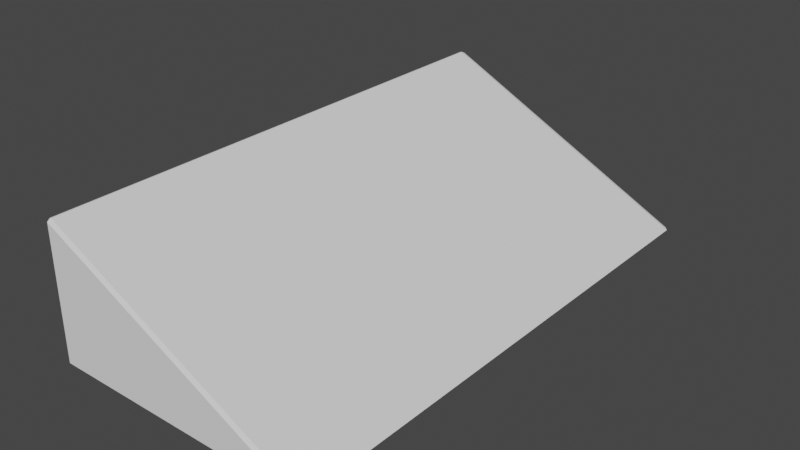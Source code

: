# Source: 2X4X1SlopedShortWay.blend  (saved by Blender 2.93.21; exported with 4.5.12 LTS)
import bpy
from mathutils import Matrix  # noqa: F401  (used for matrix-valued properties, if any)

bpy.ops.wm.read_factory_settings(use_empty=True)
scene = bpy.context.scene
scene.name = 'Scene'

# ---- collections
col_collection = bpy.data.collections.new('Collection'); scene.collection.children.link(col_collection)

# ---- world
world_world = bpy.data.worlds.new('World'); scene.world = world_world
world_world.use_nodes = True; world_world.node_tree.nodes.clear()
_N = world_world.node_tree.nodes; _L = world_world.node_tree.links
n0 = _N.new('ShaderNodeOutputWorld'); n0.name = 'World Output'; n0.location = (300, 300)
n1 = _N.new('ShaderNodeBackground'); n1.name = 'Background'; n1.location = (10, 300)
n1.inputs[0].default_value = (0.05088, 0.05088, 0.05088, 1.0)
_L.new(n1.outputs[0], n0.inputs[0])
n0.is_active_output = True
world_world.color = (0.05088, 0.05088, 0.05088)
world_world.use_sun_shadow = False
world_world.sun_shadow_jitter_overblur = 0.0

# ---- meshes
me_cube_001 = bpy.data.meshes.new('Cube.001')
me_cube_001.from_pydata([(-0.985, -0.985, -1.0), (-0.985, -1.0, -0.985), (-1.0, -0.985, -0.985), (-0.985, -1.0, 0.9639), (-0.9894, -0.985, 0.9894), (-1.0, -0.985, 0.985), (-0.985, 0.985, -1.0), (-1.0, 0.985, -0.985), (-0.985, 1.0, -0.985), (-0.9894, 0.985, 0.9894), (-0.985, 1.0, 0.9639), (-1.0, 0.985, 0.985), (0.9639, -1.0, -0.985), (0.985, -0.985, -1.0), (0.9894, -0.985, -0.9894), (0.985, 0.985, -1.0), (0.9639, 1.0, -0.985), (0.9894, 0.985, -0.9894)], [], [(3, 1, 12), (9, 4, 14, 17), (8, 10, 16), (2, 5, 11, 7), (0, 1, 2), (3, 4, 5), (6, 7, 8), (9, 10, 11), (12, 13, 14), (15, 16, 17), (6, 0, 2, 7), (1, 3, 5, 2), (4, 9, 11, 5), (10, 8, 7, 11), (15, 6, 8, 16), (9, 17, 16, 10), (3, 12, 14, 4), (13, 15, 17, 14), (0, 13, 12, 1), (6, 15, 13, 0)])
_uv = me_cube_001.uv_layers.new(name='UVMap')
_uv.uv.foreach_set('vector', [0.6178, 0.01355, 0.1306, 0.7444, 0.3742, 0.7444, 0.6237, 0.25, 0.6237, 0.005302, 0.3763, 0.7447, 0.3763, 0.5, 0.1306, 0.4981, 0.6178, 0.2545, 0.3742, 0.4981, 0.3769, 0.00187, 0.6231, 0.00187, 0.6231, 0.2481, 0.3769, 0.2481, 0.1269, 0.7481, 0.1269, 0.75, 0.125, 0.7481, 0.6205, 0.0, 0.625, 0.00187, 0.625, 0.00187, 0.1269, 0.5019, 0.125, 0.5019, 0.1269, 0.5, 0.6237, 0.25, 0.6218, 0.2532, 0.625, 0.2481, 0.3742, 0.7444, 0.3731, 0.7481, 0.3763, 0.7447, 0.3731, 0.5019, 0.3742, 0.4981, 0.3763, 0.5, 0.1269, 0.5019, 0.1269, 0.7481, 0.125, 0.7481, 0.125, 0.5019, 0.3769, 0.0, 0.6205, 0.0, 0.6231, 0.00187, 0.3769, 0.00187, 0.6237, 0.005302, 0.6237, 0.25, 0.6231, 0.2481, 0.6231, 0.00187, 0.6205, 0.25, 0.3769, 0.25, 0.3769, 0.2481, 0.6231, 0.2481, 0.3731, 0.5019, 0.1269, 0.5019, 0.1306, 0.4981, 0.3742, 0.4981, 0.6237, 0.25, 0.3763, 0.5, 0.3742, 0.4981, 0.6178, 0.2545, 0.6178, 0.01355, 0.3742, 0.7444, 0.3763, 0.7447, 0.6237, 0.005302, 0.3731, 0.7481, 0.3731, 0.5019, 0.3763, 0.5, 0.3763, 0.7447, 0.1269, 0.7481, 0.3731, 0.7481, 0.3742, 0.7444, 0.1306, 0.7444, 0.1269, 0.5019, 0.3731, 0.5019, 0.3731, 0.7481, 0.1269, 0.7481])
me_cube_001.use_remesh_fix_poles = True
me_cube_001.use_remesh_preserve_attributes = False
me_cube_001.update()

# ---- objects
ob_cube = bpy.data.objects.new('Cube', me_cube_001)

# ---- transforms, parenting, visibility, modifiers, constraints
ob_cube.location = (0.0, 0.0, 0.0)
ob_cube.scale = (0.2, 0.4, 0.1)

# ---- collection membership
col_collection.objects.link(ob_cube)

# ---- scene / render settings (as saved in the file)
scene.frame_start = 1; scene.frame_end = 250; scene.frame_set(1)
scene.render.engine = 'BLENDER_EEVEE_NEXT'
scene.cycles.use_denoising = False
scene.cycles.samples = 128
scene.cycles.sampling_pattern = 'TABULATED_SOBOL'
scene.cycles.use_adaptive_sampling = False
scene.cycles.use_light_tree = False
scene.view_settings.view_transform = 'Filmic'
bpy.context.view_layer.update()

# ---- added for rendering (the .blend has no active camera and no usable light): camera, sun
cam_auto = bpy.data.cameras.new('AutoCamera')
cam_auto.lens = 50.0
cam_auto.sensor_width = 36.0
cam_auto.clip_end = 1000.0
ob_auto_camera = bpy.data.objects.new('AutoCamera', cam_auto)
scene.collection.objects.link(ob_auto_camera)
ob_auto_camera.location = (0.845859, -1.0163, 0.677004)
ob_auto_camera.rotation_euler = (1.09748, -7.21219e-08, 0.694738)
scene.camera = ob_auto_camera
light_auto_sun = bpy.data.lights.new('AutoSun', 'SUN')
light_auto_sun.energy = 3.0
light_auto_sun.angle = 0.0523599
ob_auto_sun = bpy.data.objects.new('AutoSun', light_auto_sun)
scene.collection.objects.link(ob_auto_sun)
ob_auto_sun.rotation_euler = (0.872665, 0.174533, 0.523599)
bpy.context.view_layer.update()

